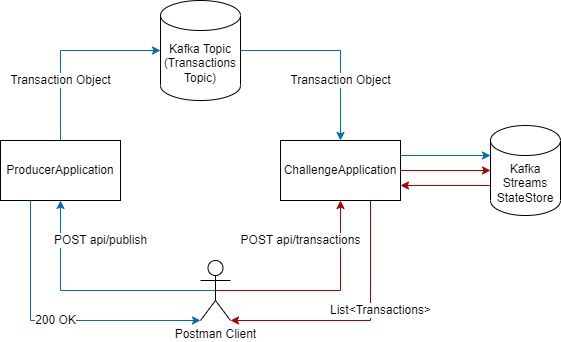

The diagram above was exported from draw.io. Its source (the exported page's mxGraphModel, read from the mxfile embedded in the PNG):
<mxGraphModel dx="1050" dy="549" grid="1" gridSize="10" guides="1" tooltips="1" connect="1" arrows="1" fold="1" page="1" pageScale="1" pageWidth="850" pageHeight="1100" math="0" shadow="0">
  <root>
    <mxCell id="0" />
    <mxCell id="1" parent="0" />
    <mxCell id="1A-nGBBrrMSf519sR7us-5" value="Transaction Object" style="edgeStyle=orthogonalEdgeStyle;rounded=0;orthogonalLoop=1;jettySize=auto;html=1;exitX=0.5;exitY=0;exitDx=0;exitDy=0;entryX=0;entryY=0.5;entryDx=0;entryDy=0;entryPerimeter=0;fontSize=12;fillColor=#1ba1e2;strokeColor=#006EAF;" edge="1" parent="1" source="1A-nGBBrrMSf519sR7us-1" target="1A-nGBBrrMSf519sR7us-2">
      <mxGeometry x="-0.3684" relative="1" as="geometry">
        <mxPoint as="offset" />
      </mxGeometry>
    </mxCell>
    <mxCell id="1A-nGBBrrMSf519sR7us-9" value="200 OK" style="edgeStyle=orthogonalEdgeStyle;rounded=0;orthogonalLoop=1;jettySize=auto;html=1;exitX=0.25;exitY=1;exitDx=0;exitDy=0;entryX=0;entryY=1;entryDx=0;entryDy=0;entryPerimeter=0;fontSize=12;fillColor=#1ba1e2;strokeColor=#006EAF;" edge="1" parent="1" source="1A-nGBBrrMSf519sR7us-1" target="1A-nGBBrrMSf519sR7us-6">
      <mxGeometry relative="1" as="geometry">
        <Array as="points">
          <mxPoint x="110" y="380" />
        </Array>
      </mxGeometry>
    </mxCell>
    <mxCell id="1A-nGBBrrMSf519sR7us-1" value="ProducerApplication" style="rounded=0;whiteSpace=wrap;html=1;" vertex="1" parent="1">
      <mxGeometry x="80" y="200" width="120" height="60" as="geometry" />
    </mxCell>
    <mxCell id="1A-nGBBrrMSf519sR7us-11" value="Transaction Object" style="edgeStyle=orthogonalEdgeStyle;rounded=0;orthogonalLoop=1;jettySize=auto;html=1;exitX=1;exitY=0.5;exitDx=0;exitDy=0;exitPerimeter=0;entryX=0.5;entryY=0;entryDx=0;entryDy=0;fontSize=12;fillColor=#1ba1e2;strokeColor=#006EAF;" edge="1" parent="1" source="1A-nGBBrrMSf519sR7us-2" target="1A-nGBBrrMSf519sR7us-3">
      <mxGeometry x="0.3684" relative="1" as="geometry">
        <mxPoint as="offset" />
      </mxGeometry>
    </mxCell>
    <mxCell id="1A-nGBBrrMSf519sR7us-2" value="&lt;font style=&quot;font-size: 12px;&quot;&gt;Kafka Topic (Transactions&lt;br&gt;Topic)&lt;/font&gt;" style="shape=cylinder3;whiteSpace=wrap;html=1;boundedLbl=1;backgroundOutline=1;size=15;" vertex="1" parent="1">
      <mxGeometry x="240" y="60" width="80" height="100" as="geometry" />
    </mxCell>
    <mxCell id="1A-nGBBrrMSf519sR7us-13" style="edgeStyle=orthogonalEdgeStyle;rounded=0;orthogonalLoop=1;jettySize=auto;html=1;exitX=1;exitY=0.25;exitDx=0;exitDy=0;entryX=0;entryY=0;entryDx=0;entryDy=30;entryPerimeter=0;fontSize=12;fillColor=#1ba1e2;strokeColor=#006EAF;" edge="1" parent="1" source="1A-nGBBrrMSf519sR7us-3" target="1A-nGBBrrMSf519sR7us-4">
      <mxGeometry relative="1" as="geometry" />
    </mxCell>
    <mxCell id="1A-nGBBrrMSf519sR7us-15" style="edgeStyle=orthogonalEdgeStyle;rounded=0;orthogonalLoop=1;jettySize=auto;html=1;exitX=1;exitY=0.5;exitDx=0;exitDy=0;entryX=0;entryY=0.5;entryDx=0;entryDy=0;entryPerimeter=0;fontSize=12;fillColor=#e51400;strokeColor=#B20000;" edge="1" parent="1" source="1A-nGBBrrMSf519sR7us-3" target="1A-nGBBrrMSf519sR7us-4">
      <mxGeometry relative="1" as="geometry" />
    </mxCell>
    <mxCell id="1A-nGBBrrMSf519sR7us-18" value="List&amp;lt;Transactions&amp;gt;" style="edgeStyle=orthogonalEdgeStyle;rounded=0;orthogonalLoop=1;jettySize=auto;html=1;exitX=0.75;exitY=1;exitDx=0;exitDy=0;entryX=1;entryY=1;entryDx=0;entryDy=0;entryPerimeter=0;fontSize=12;fillColor=#e51400;strokeColor=#B20000;" edge="1" parent="1" source="1A-nGBBrrMSf519sR7us-3" target="1A-nGBBrrMSf519sR7us-6">
      <mxGeometry x="-0.1538" y="10" relative="1" as="geometry">
        <Array as="points">
          <mxPoint x="450" y="380" />
        </Array>
        <mxPoint as="offset" />
      </mxGeometry>
    </mxCell>
    <mxCell id="1A-nGBBrrMSf519sR7us-3" value="ChallengeApplication" style="rounded=0;whiteSpace=wrap;html=1;" vertex="1" parent="1">
      <mxGeometry x="360" y="200" width="120" height="60" as="geometry" />
    </mxCell>
    <mxCell id="1A-nGBBrrMSf519sR7us-17" style="edgeStyle=orthogonalEdgeStyle;rounded=0;orthogonalLoop=1;jettySize=auto;html=1;exitX=0;exitY=0;exitDx=0;exitDy=60;exitPerimeter=0;entryX=1;entryY=0.75;entryDx=0;entryDy=0;fontSize=12;fillColor=#e51400;strokeColor=#B20000;" edge="1" parent="1" source="1A-nGBBrrMSf519sR7us-4" target="1A-nGBBrrMSf519sR7us-3">
      <mxGeometry relative="1" as="geometry" />
    </mxCell>
    <mxCell id="1A-nGBBrrMSf519sR7us-4" value="Kafka Streams StateStore" style="shape=cylinder3;whiteSpace=wrap;html=1;boundedLbl=1;backgroundOutline=1;size=15;" vertex="1" parent="1">
      <mxGeometry x="570" y="185" width="70" height="90" as="geometry" />
    </mxCell>
    <mxCell id="1A-nGBBrrMSf519sR7us-7" value="POST api/publish" style="edgeStyle=orthogonalEdgeStyle;rounded=0;orthogonalLoop=1;jettySize=auto;html=1;exitX=0.5;exitY=0.5;exitDx=0;exitDy=0;exitPerimeter=0;entryX=0.5;entryY=1;entryDx=0;entryDy=0;fontSize=12;fillColor=#1ba1e2;strokeColor=#006EAF;" edge="1" parent="1" source="1A-nGBBrrMSf519sR7us-6" target="1A-nGBBrrMSf519sR7us-1">
      <mxGeometry x="0.6735" y="-40" relative="1" as="geometry">
        <mxPoint as="offset" />
      </mxGeometry>
    </mxCell>
    <mxCell id="1A-nGBBrrMSf519sR7us-14" value="POST api/transactions" style="edgeStyle=orthogonalEdgeStyle;rounded=0;orthogonalLoop=1;jettySize=auto;html=1;exitX=0.5;exitY=0.5;exitDx=0;exitDy=0;exitPerimeter=0;entryX=0.5;entryY=1;entryDx=0;entryDy=0;fontSize=12;fillColor=#e51400;strokeColor=#B20000;" edge="1" parent="1" source="1A-nGBBrrMSf519sR7us-6" target="1A-nGBBrrMSf519sR7us-3">
      <mxGeometry x="0.6279" y="40" relative="1" as="geometry">
        <mxPoint as="offset" />
      </mxGeometry>
    </mxCell>
    <mxCell id="1A-nGBBrrMSf519sR7us-6" value="Postman Client&lt;br&gt;" style="shape=umlActor;verticalLabelPosition=bottom;verticalAlign=top;html=1;outlineConnect=0;fontSize=12;" vertex="1" parent="1">
      <mxGeometry x="280" y="320" width="30" height="60" as="geometry" />
    </mxCell>
  </root>
</mxGraphModel>